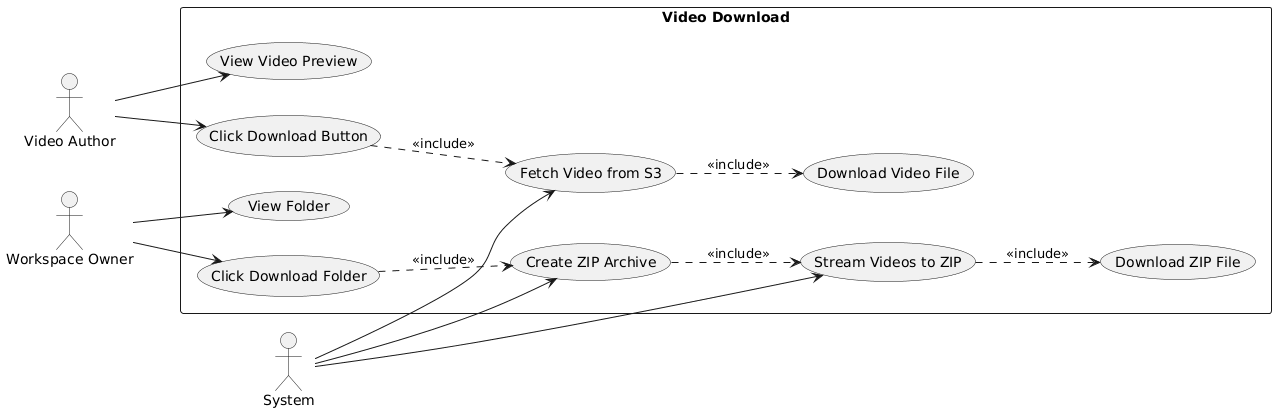

The diagram above was rendered by PlantUML. Its source (embedded in the PNG):
@startuml
left to right direction

actor "Video Author" as author
actor "Workspace Owner" as owner
actor "System" as system

rectangle "Video Download" {
  usecase "View Video Preview" as UC1
  usecase "Click Download Button" as UC2
  usecase "Fetch Video from S3" as UC3
  usecase "Download Video File" as UC4
  
  usecase "View Folder" as UC5
  usecase "Click Download Folder" as UC6
  usecase "Create ZIP Archive" as UC7
  usecase "Stream Videos to ZIP" as UC8
  usecase "Download ZIP File" as UC9
}

author --> UC1
author --> UC2
UC2 ..> UC3 : <<include>>
UC3 ..> UC4 : <<include>>

owner --> UC5
owner --> UC6
UC6 ..> UC7 : <<include>>
UC7 ..> UC8 : <<include>>
UC8 ..> UC9 : <<include>>
system --> UC3
system --> UC7
system --> UC8
@enduml